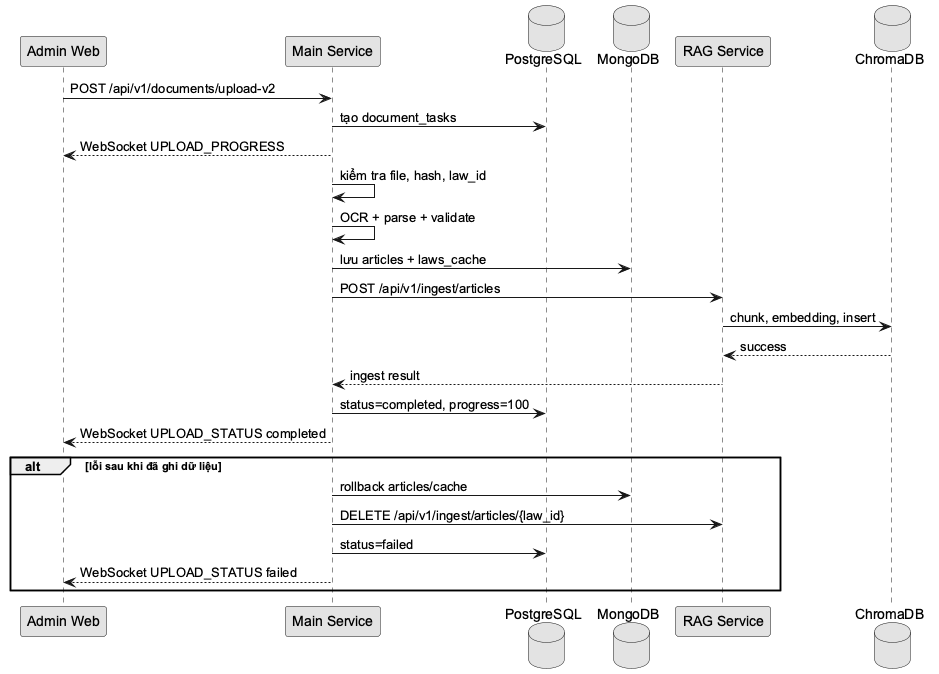

The diagram above was rendered by PlantUML. Its source (embedded in the PNG):
@startuml
skinparam monochrome true
skinparam shadowing false
skinparam defaultFontName "Arial"
participant "Admin Web" as Admin
participant "Main Service" as Main
database "PostgreSQL" as PG
database "MongoDB" as Mongo
participant "RAG Service" as RAG
database "ChromaDB" as Chroma
Admin -> Main : POST /api/v1/documents/upload-v2
Main -> PG : tạo document_tasks
Main --> Admin : WebSocket UPLOAD_PROGRESS
Main -> Main : kiểm tra file, hash, law_id
Main -> Main : OCR + parse + validate
Main -> Mongo : lưu articles + laws_cache
Main -> RAG : POST /api/v1/ingest/articles
RAG -> Chroma : chunk, embedding, insert
Chroma --> RAG : success
RAG --> Main : ingest result
Main -> PG : status=completed, progress=100
Main --> Admin : WebSocket UPLOAD_STATUS completed
alt lỗi sau khi đã ghi dữ liệu
  Main -> Mongo : rollback articles/cache
  Main -> RAG : DELETE /api/v1/ingest/articles/{law_id}
  Main -> PG : status=failed
  Main --> Admin : WebSocket UPLOAD_STATUS failed
end
@enduml